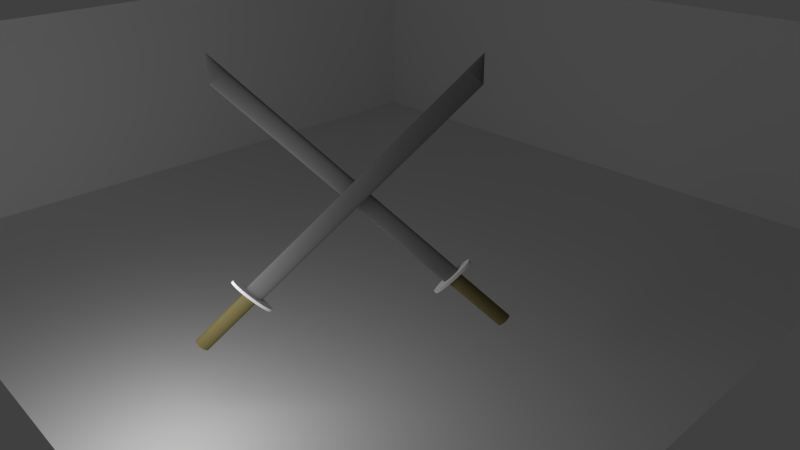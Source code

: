 # Source: p_e.blend  (saved by Blender 2.58.0; exported with 4.5.12 LTS)
import bpy
from mathutils import Matrix  # noqa: F401  (used for matrix-valued properties, if any)

bpy.ops.wm.read_factory_settings(use_empty=True)
scene = bpy.context.scene
scene.name = 'Scene'

# ---- collections
col_collection_1 = bpy.data.collections.new('Collection 1'); scene.collection.children.link(col_collection_1)

# ---- materials (node trees are filled in below, after node groups)
mat_material_001 = bpy.data.materials.new('Material.001')
mat_material_001.alpha_threshold = 0.0
mat_material_001.use_transparent_shadow = False
mat_material_001.roughness = 0.5
mat_material_001.line_color = (0.0, 0.0, 0.0, 1.0)
mat_material_002 = bpy.data.materials.new('Material.002')
mat_material_002.alpha_threshold = 0.0
mat_material_002.use_transparent_shadow = False
mat_material_002.diffuse_color = (0.2, 0.2, 0.2, 1.0)
mat_material_002.specular_color = (0.5488, 0.5488, 0.5488)
mat_material_002.roughness = 0.5
mat_material_002.specular_intensity = 1.0
mat_material_002.line_color = (0.0, 0.0, 0.0, 1.0)
mat_material_003 = bpy.data.materials.new('Material.003')
mat_material_003.alpha_threshold = 0.0
mat_material_003.use_transparent_shadow = False
mat_material_003.diffuse_color = (0.2079, 0.1733, 0.0693, 1.0)
mat_material_003.roughness = 0.5
mat_material_003.line_color = (0.0, 0.0, 0.0, 1.0)
mat_material_004 = bpy.data.materials.new('Material.004')
mat_material_004.alpha_threshold = 0.0
mat_material_004.use_transparent_shadow = False
mat_material_004.roughness = 0.5
mat_material_004.line_color = (0.0, 0.0, 0.0, 1.0)

# ---- material node trees

# ---- world
world_world = bpy.data.worlds.new('World'); scene.world = world_world
world_world.color = (0.05088, 0.05088, 0.05088)
world_world.use_sun_shadow = False
world_world.sun_shadow_jitter_overblur = 0.0
world_world.cycles.sampling_method = 'MANUAL'
world_world.cycles.sample_map_resolution = 256

# ---- cameras
cam_camera = bpy.data.cameras.new('Camera')
cam_camera.clip_end = 100.0
cam_camera.lens = 35.0
cam_camera.ortho_scale = 7.314
cam_camera.dof.focus_distance = 0.0
cam_camera.dof.aperture_fstop = 128.0

# ---- lights
light_lamp = bpy.data.lights.new('Lamp', 'POINT')
light_lamp.transmission_factor = 0.0
light_lamp.cutoff_distance = 30.0
light_lamp.energy = 100.0
light_lamp.shadow_buffer_clip_start = 1.001
light_lamp.shadow_soft_size = 1.0
light_lamp.shadow_maximum_resolution = 0.006
light_lamp.use_absolute_resolution = True
light_lamp.cycles.use_multiple_importance_sampling = False

# ---- meshes
me_circle_001 = bpy.data.meshes.new('Circle.001')
me_circle_001.from_pydata([(1.026e-07, 0.08, 0.15), (0.009364, 0.07846, 0.15), (0.01837, 0.07391, 0.15), (0.02667, 0.06652, 0.15), (0.03394, 0.05657, 0.15), (0.03991, 0.04445, 0.15), (0.04435, 0.03061, 0.15), (0.04708, 0.01561, 0.15), (0.048, 2.803e-07, 0.15), (0.04708, -0.01561, 0.15), (0.04435, -0.03061, 0.15), (0.03991, -0.04445, 0.15), (0.03394, -0.05657, 0.15), (0.02667, -0.06652, 0.15), (0.01837, -0.07391, 0.15), (0.009364, -0.07846, 0.15), (8.698e-08, -0.08, 0.15), (-0.009364, -0.07846, 0.15), (-0.01837, -0.07391, 0.15), (-0.02667, -0.06652, 0.15), (-0.03394, -0.05657, 0.15), (-0.03991, -0.04445, 0.15), (-0.04435, -0.03061, 0.15), (-0.04708, -0.01561, 0.15), (-0.048, 3.515e-07, 0.15), (-0.04708, 0.01561, 0.15), (-0.04435, 0.03062, 0.15), (-0.03991, 0.04445, 0.15), (-0.03394, 0.05657, 0.15), (-0.02667, 0.06652, 0.15), (-0.01837, 0.07391, 0.15), (-0.009364, 0.07846, 0.15), (-0.009364, 0.07846, 0.9167), (-0.01837, 0.07391, 0.9167), (-0.02667, 0.06652, 0.9167), (-0.03394, 0.05657, 0.9167), (-0.03991, 0.04445, 0.9167), (-0.04435, 0.03062, 0.9167), (-0.04708, 0.01561, 0.9167), (-0.048, 3.515e-07, 0.9167), (-0.04708, -0.01561, 0.9167), (-0.04435, -0.03061, 0.9167), (-0.03991, -0.04445, 0.9167), (-0.03394, -0.05657, 0.9167), (-0.02667, -0.06652, 0.9167), (-0.01837, -0.07391, 0.9167), (-0.009364, -0.07846, 0.9167), (8.698e-08, -0.08, 0.9167), (0.009364, -0.07846, 0.9167), (0.01837, -0.07391, 0.9167), (0.02667, -0.06652, 0.9167), (0.03394, -0.05657, 0.9167), (0.03991, -0.04445, 0.9167), (0.04435, -0.03061, 0.9167), (0.04708, -0.01561, 0.9167), (0.048, 2.803e-07, 0.9167), (0.04708, 0.01561, 0.9167), (0.04435, 0.03061, 0.9167), (0.03991, 0.04445, 0.9167), (0.03394, 0.05657, 0.9167), (0.02667, 0.06652, 0.9167), (0.01837, 0.07391, 0.9167), (0.009364, 0.07846, 0.9167), (1.026e-07, 0.08, 0.9167), (9.883e-08, 0.25, 0.9167), (0.01219, 0.2452, 0.9167), (0.02392, 0.231, 0.9167), (0.03472, 0.2079, 0.9167), (0.04419, 0.1768, 0.9167), (0.05197, 0.1389, 0.9167), (0.05774, 0.09567, 0.9167), (0.0613, 0.04877, 0.9167), (0.0625, 2.424e-07, 0.9167), (0.0613, -0.04877, 0.9167), (0.05774, -0.09567, 0.9167), (0.05197, -0.1389, 0.9167), (0.04419, -0.1768, 0.9167), (0.03472, -0.2079, 0.9167), (0.02392, -0.231, 0.9167), (0.01219, -0.2452, 0.9167), (7.847e-08, -0.25, 0.9167), (-0.01219, -0.2452, 0.9167), (-0.02392, -0.231, 0.9167), (-0.03472, -0.2079, 0.9167), (-0.04419, -0.1768, 0.9167), (-0.05197, -0.1389, 0.9167), (-0.05774, -0.09567, 0.9167), (-0.0613, -0.04877, 0.9167), (-0.0625, 4.649e-07, 0.9167), (-0.0613, 0.04877, 0.9167), (-0.05774, 0.09567, 0.9167), (-0.05197, 0.1389, 0.9167), (-0.04419, 0.1768, 0.9167), (-0.03472, 0.2079, 0.9167), (-0.02392, 0.231, 0.9167), (-0.01219, 0.2452, 0.9167), (-0.004877, 0.09808, 0.95), (-0.009567, 0.09239, 0.95), (-0.01389, 0.08315, 0.95), (-0.01768, 0.07071, 0.95), (-0.02079, 0.05556, 0.95), (-0.0231, 0.03827, 0.95), (-0.02452, 0.01951, 0.95), (-0.025, 3.631e-07, 0.95), (-0.02452, -0.01951, 0.95), (-0.0231, -0.03827, 0.95), (-0.02079, -0.05556, 0.95), (-0.01768, -0.07071, 0.95), (-0.01389, -0.08315, 0.95), (-0.009567, -0.09239, 0.95), (-0.004877, -0.09808, 0.95), (9.408e-08, -0.1, 0.95), (0.004877, -0.09808, 0.95), (0.009567, -0.09239, 0.95), (0.01389, -0.08315, 0.95), (0.01768, -0.07071, 0.95), (0.02079, -0.05556, 0.95), (0.0231, -0.03827, 0.95), (0.02452, -0.01951, 0.95), (0.025, 2.741e-07, 0.95), (0.02452, 0.01951, 0.95), (0.0231, 0.03827, 0.95), (0.02079, 0.05556, 0.95), (0.01768, 0.07071, 0.95), (0.01389, 0.08315, 0.95), (0.009567, 0.09239, 0.95), (0.004877, 0.09808, 0.95), (1.022e-07, 0.1, 0.95), (1.022e-07, 0.1, 3.95), (0.004877, 0.09808, 3.95), (0.009567, 0.09239, 3.95), (0.01389, 0.08315, 3.95), (0.01768, 0.07071, 3.95), (0.02079, 0.05556, 3.95), (0.0231, 0.03827, 3.95), (0.02452, 0.01951, 3.95), (0.025, 2.741e-07, 3.95), (0.02452, -0.01951, 3.95), (0.0231, -0.03827, 3.95), (0.02079, -0.05556, 3.95), (0.01768, -0.07071, 3.95), (0.01389, -0.08315, 3.95), (0.009567, -0.09239, 3.95), (0.004877, -0.09808, 3.95), (9.408e-08, -0.1, 3.95), (-0.004877, -0.09808, 3.95), (-0.009567, -0.09239, 3.95), (-0.01389, -0.08315, 3.95), (-0.01768, -0.07071, 3.95), (-0.02079, -0.05556, 3.95), (-0.0231, -0.03827, 3.95), (-0.02452, -0.01951, 3.95), (-0.025, 3.631e-07, 3.95), (-0.02452, 0.01951, 3.95), (-0.0231, 0.03827, 3.95), (-0.02079, 0.05556, 3.95), (-0.01768, 0.07071, 3.95), (-0.01389, 0.08315, 3.95), (-0.009567, 0.09239, 3.95), (-0.004877, 0.09808, 3.95), (1.022e-07, 0.1, 4.15), (0.006097, 0.2476, 0.9167), (0.01806, 0.2381, 0.9167), (0.02932, 0.2194, 0.9167), (0.03946, 0.1923, 0.9167), (0.04808, 0.1578, 0.9167), (0.05485, 0.1173, 0.9167), (0.05952, 0.07222, 0.9167), (0.0619, 0.02439, 0.9167), (0.0619, -0.02439, 0.9167), (0.05952, -0.07222, 0.9167), (0.05485, -0.1173, 0.9167), (0.04808, -0.1578, 0.9167), (0.03946, -0.1923, 0.9167), (0.02932, -0.2194, 0.9167), (0.01806, -0.2381, 0.9167), (0.006097, -0.2476, 0.9167), (-0.006096, -0.2476, 0.9167), (-0.01806, -0.2381, 0.9167), (-0.02932, -0.2194, 0.9167), (-0.03946, -0.1923, 0.9167), (-0.04808, -0.1578, 0.9167), (-0.05485, -0.1173, 0.9167), (-0.05952, -0.07222, 0.9167), (-0.0619, -0.02439, 0.9167), (-0.0619, 0.02439, 0.9167), (-0.05952, 0.07222, 0.9167), (-0.05485, 0.1173, 0.9167), (-0.04808, 0.1578, 0.9167), (-0.03946, 0.1923, 0.9167), (-0.02932, 0.2194, 0.9167), (-0.01806, 0.2381, 0.9167), (-0.006096, 0.2476, 0.9167), (9.862e-08, 0.2485, 0.95), (-0.002439, 0.09904, 0.95), (-0.01212, 0.2437, 0.95), (-0.02377, 0.2296, 0.95), (-0.007222, 0.09523, 0.95), (-0.03451, 0.2066, 0.95), (-0.01173, 0.08777, 0.95), (-0.04393, 0.1757, 0.95), (-0.01578, 0.07693, 0.95), (-0.05165, 0.1381, 0.95), (-0.01923, 0.06313, 0.95), (-0.0574, 0.0951, 0.95), (-0.02194, 0.04691, 0.95), (-0.06093, 0.04848, 0.95), (-0.02381, 0.02889, 0.95), (-0.06212, 4.637e-07, 0.95), (-0.02476, 0.009755, 0.95), (-0.06093, -0.04848, 0.95), (-0.02476, -0.009754, 0.95), (-0.0574, -0.0951, 0.95), (-0.02381, -0.02889, 0.95), (-0.05165, -0.1381, 0.95), (-0.02194, -0.04691, 0.95), (-0.04393, -0.1757, 0.95), (-0.01923, -0.06313, 0.95), (-0.03451, -0.2066, 0.95), (-0.01578, -0.07693, 0.95), (-0.02377, -0.2296, 0.95), (-0.01173, -0.08777, 0.95), (-0.01212, -0.2437, 0.95), (-0.007222, -0.09523, 0.95), (7.838e-08, -0.2485, 0.95), (-0.002439, -0.09904, 0.95), (0.01212, -0.2437, 0.95), (0.002439, -0.09904, 0.95), (0.02377, -0.2296, 0.95), (0.007222, -0.09523, 0.95), (0.03451, -0.2066, 0.95), (0.01173, -0.08777, 0.95), (0.04393, -0.1757, 0.95), (0.01578, -0.07693, 0.95), (0.05166, -0.1381, 0.95), (0.01923, -0.06313, 0.95), (0.0574, -0.0951, 0.95), (0.02194, -0.04691, 0.95), (0.06093, -0.04848, 0.95), (0.02381, -0.02889, 0.95), (0.06213, 2.425e-07, 0.95), (0.02476, -0.009754, 0.95), (0.06093, 0.04848, 0.95), (0.02476, 0.009755, 0.95), (0.0574, 0.0951, 0.95), (0.02381, 0.02889, 0.95), (0.05166, 0.1381, 0.95), (0.02194, 0.04691, 0.95), (0.04393, 0.1757, 0.95), (0.01923, 0.06313, 0.95), (0.03451, 0.2066, 0.95), (0.01578, 0.07693, 0.95), (0.02377, 0.2296, 0.95), (0.01173, 0.08777, 0.95), (0.01212, 0.2437, 0.95), (0.007222, 0.09523, 0.95), (0.002439, 0.09904, 0.95), (-0.00606, 0.2461, 0.95), (-0.01795, 0.2367, 0.95), (-0.02914, 0.2181, 0.95), (-0.03922, 0.1912, 0.95), (-0.04779, 0.1569, 0.95), (-0.05453, 0.1166, 0.95), (-0.05916, 0.07179, 0.95), (-0.06153, 0.02424, 0.95), (-0.06153, -0.02424, 0.95), (-0.05916, -0.07179, 0.95), (-0.05453, -0.1166, 0.95), (-0.04779, -0.1569, 0.95), (-0.03922, -0.1912, 0.95), (-0.02914, -0.2181, 0.95), (-0.01795, -0.2367, 0.95), (-0.00606, -0.2461, 0.95), (0.00606, -0.2461, 0.95), (0.01795, -0.2367, 0.95), (0.02914, -0.2181, 0.95), (0.03922, -0.1912, 0.95), (0.04779, -0.1569, 0.95), (0.05453, -0.1166, 0.95), (0.05916, -0.07179, 0.95), (0.06153, -0.02424, 0.95), (0.06153, 0.02424, 0.95), (0.05916, 0.07179, 0.95), (0.05453, 0.1166, 0.95), (0.04779, 0.1569, 0.95), (0.03922, 0.1912, 0.95), (0.02914, 0.2181, 0.95), (0.01795, 0.2367, 0.95), (0.00606, 0.2461, 0.95)], [], [(31, 0, 63, 32), (31, 30, 33, 32), (30, 29, 34, 33), (29, 28, 35, 34), (28, 27, 36, 35), (27, 26, 37, 36), (26, 25, 38, 37), (25, 24, 39, 38), (24, 23, 40, 39), (23, 22, 41, 40), (22, 21, 42, 41), (21, 20, 43, 42), (20, 19, 44, 43), (19, 18, 45, 44), (18, 17, 46, 45), (17, 16, 47, 46), (16, 15, 48, 47), (15, 14, 49, 48), (14, 13, 50, 49), (13, 12, 51, 50), (12, 11, 52, 51), (11, 10, 53, 52), (10, 9, 54, 53), (9, 8, 55, 54), (8, 7, 56, 55), (7, 6, 57, 56), (6, 5, 58, 57), (5, 4, 59, 58), (4, 3, 60, 59), (3, 2, 61, 60), (2, 1, 62, 61), (1, 0, 63, 62), (1, 0, 31), (1, 31, 30), (2, 1, 30), (2, 30, 29), (3, 2, 29), (3, 29, 28), (4, 3, 28), (4, 28, 27), (5, 4, 27), (6, 26, 25), (7, 6, 25), (7, 25, 24), (8, 7, 24), (8, 24, 23), (9, 8, 23), (10, 22, 21), (11, 10, 21), (11, 21, 20), (12, 11, 20), (13, 19, 18), (14, 13, 18), (15, 17, 16), (27, 26, 6), (27, 6, 5), (23, 22, 10), (23, 10, 9), (20, 19, 13), (20, 13, 12), (18, 17, 15), (18, 15, 14), (128, 160, 129), (129, 160, 130), (130, 160, 131), (131, 160, 132), (132, 160, 133), (133, 160, 134), (134, 160, 135), (135, 160, 136), (136, 160, 137), (137, 160, 138), (138, 160, 139), (139, 160, 140), (140, 160, 141), (141, 160, 142), (142, 160, 143), (143, 160, 144), (144, 160, 145), (145, 160, 146), (146, 160, 147), (147, 160, 148), (148, 160, 149), (149, 160, 150), (150, 160, 151), (151, 160, 152), (152, 160, 153), (153, 160, 154), (154, 160, 155), (155, 160, 156), (156, 160, 157), (157, 160, 158), (158, 160, 159), (128, 159, 160), (161, 62, 63), (64, 161, 63), (161, 65, 62), (162, 61, 62), (65, 162, 62), (162, 66, 61), (163, 60, 61), (66, 163, 61), (163, 67, 60), (164, 59, 60), (67, 164, 60), (164, 68, 59), (165, 58, 59), (68, 165, 59), (165, 69, 58), (166, 57, 58), (69, 166, 58), (166, 70, 57), (167, 56, 57), (70, 167, 57), (167, 71, 56), (168, 55, 56), (71, 168, 56), (168, 72, 55), (169, 54, 55), (72, 169, 55), (169, 73, 54), (170, 53, 54), (73, 170, 54), (170, 74, 53), (171, 52, 53), (74, 171, 53), (171, 75, 52), (172, 51, 52), (75, 172, 52), (172, 76, 51), (173, 50, 51), (76, 173, 51), (173, 77, 50), (174, 49, 50), (77, 174, 50), (174, 78, 49), (175, 48, 49), (78, 175, 49), (175, 79, 48), (176, 47, 48), (79, 176, 48), (176, 80, 47), (177, 46, 47), (80, 177, 47), (177, 81, 46), (178, 45, 46), (81, 178, 46), (178, 82, 45), (179, 44, 45), (82, 179, 45), (179, 83, 44), (180, 43, 44), (83, 180, 44), (180, 84, 43), (181, 42, 43), (84, 181, 43), (181, 85, 42), (182, 41, 42), (85, 182, 42), (182, 86, 41), (183, 40, 41), (86, 183, 41), (183, 87, 40), (184, 39, 40), (87, 184, 40), (184, 88, 39), (185, 38, 39), (88, 185, 39), (185, 89, 38), (186, 37, 38), (89, 186, 38), (186, 90, 37), (187, 36, 37), (90, 187, 37), (187, 91, 36), (188, 35, 36), (91, 188, 36), (188, 92, 35), (189, 34, 35), (92, 189, 35), (189, 93, 34), (190, 33, 34), (93, 190, 34), (190, 94, 33), (191, 32, 33), (94, 191, 33), (191, 95, 32), (192, 32, 63), (64, 192, 63), (192, 95, 32), (192, 64, 193, 257), (95, 192, 257, 195), (257, 193, 127, 194), (195, 257, 194, 96), (191, 94, 196, 258), (95, 191, 258, 195), (258, 196, 97, 197), (195, 258, 197, 96), (190, 93, 198, 259), (94, 190, 259, 196), (259, 198, 98, 199), (196, 259, 199, 97), (189, 92, 200, 260), (93, 189, 260, 198), (260, 200, 99, 201), (198, 260, 201, 98), (188, 91, 202, 261), (92, 188, 261, 200), (261, 202, 100, 203), (200, 261, 203, 99), (187, 90, 204, 262), (91, 187, 262, 202), (262, 204, 101, 205), (202, 262, 205, 100), (186, 89, 206, 263), (90, 186, 263, 204), (263, 206, 102, 207), (204, 263, 207, 101), (185, 88, 208, 264), (89, 185, 264, 206), (264, 208, 103, 209), (206, 264, 209, 102), (184, 87, 210, 265), (88, 184, 265, 208), (265, 210, 104, 211), (208, 265, 211, 103), (183, 86, 212, 266), (87, 183, 266, 210), (266, 212, 105, 213), (210, 266, 213, 104), (182, 85, 214, 267), (86, 182, 267, 212), (267, 214, 106, 215), (212, 267, 215, 105), (181, 84, 216, 268), (85, 181, 268, 214), (268, 216, 107, 217), (214, 268, 217, 106), (180, 83, 218, 269), (84, 180, 269, 216), (269, 218, 108, 219), (216, 269, 219, 107), (179, 82, 220, 270), (83, 179, 270, 218), (270, 220, 109, 221), (218, 270, 221, 108), (178, 81, 222, 271), (82, 178, 271, 220), (271, 222, 110, 223), (220, 271, 223, 109), (177, 80, 224, 272), (81, 177, 272, 222), (272, 224, 111, 225), (222, 272, 225, 110), (176, 79, 226, 273), (80, 176, 273, 224), (273, 226, 112, 227), (224, 273, 227, 111), (175, 78, 228, 274), (79, 175, 274, 226), (274, 228, 113, 229), (226, 274, 229, 112), (174, 77, 230, 275), (78, 174, 275, 228), (275, 230, 114, 231), (228, 275, 231, 113), (173, 76, 232, 276), (77, 173, 276, 230), (276, 232, 115, 233), (230, 276, 233, 114), (172, 75, 234, 277), (76, 172, 277, 232), (277, 234, 116, 235), (232, 277, 235, 115), (171, 74, 236, 278), (75, 171, 278, 234), (278, 236, 117, 237), (234, 278, 237, 116), (170, 73, 238, 279), (74, 170, 279, 236), (279, 238, 118, 239), (236, 279, 239, 117), (169, 72, 240, 280), (73, 169, 280, 238), (280, 240, 119, 241), (238, 280, 241, 118), (168, 71, 242, 281), (72, 168, 281, 240), (281, 242, 120, 243), (240, 281, 243, 119), (167, 70, 244, 282), (71, 167, 282, 242), (282, 244, 121, 245), (242, 282, 245, 120), (166, 69, 246, 283), (70, 166, 283, 244), (283, 246, 122, 247), (244, 283, 247, 121), (165, 68, 248, 284), (69, 165, 284, 246), (284, 248, 123, 249), (246, 284, 249, 122), (164, 67, 250, 285), (68, 164, 285, 248), (285, 250, 124, 251), (248, 285, 251, 123), (163, 66, 252, 286), (67, 163, 286, 250), (286, 252, 125, 253), (250, 286, 253, 124), (162, 65, 254, 287), (66, 162, 287, 252), (287, 254, 126, 255), (252, 287, 255, 125), (161, 64, 193, 288), (65, 161, 288, 254), (288, 193, 127, 256), (254, 288, 256, 126), (256, 128, 129), (126, 256, 129), (256, 127, 128), (255, 129, 130), (125, 255, 130), (255, 126, 129), (253, 130, 131), (124, 253, 131), (253, 125, 130), (251, 131, 132), (123, 251, 132), (251, 124, 131), (249, 132, 133), (122, 249, 133), (249, 123, 132), (247, 133, 134), (121, 247, 134), (247, 122, 133), (245, 134, 135), (120, 245, 135), (245, 121, 134), (243, 135, 136), (119, 243, 136), (243, 120, 135), (241, 136, 137), (118, 241, 137), (241, 119, 136), (239, 137, 138), (117, 239, 138), (239, 118, 137), (237, 138, 139), (116, 237, 139), (237, 117, 138), (235, 139, 140), (115, 235, 140), (235, 116, 139), (233, 140, 141), (114, 233, 141), (233, 115, 140), (231, 141, 142), (113, 231, 142), (231, 114, 141), (229, 142, 143), (112, 229, 143), (229, 113, 142), (227, 143, 144), (111, 227, 144), (227, 112, 143), (225, 144, 145), (110, 225, 145), (225, 111, 144), (223, 145, 146), (109, 223, 146), (223, 110, 145), (221, 146, 147), (108, 221, 147), (221, 109, 146), (219, 147, 148), (107, 219, 148), (219, 108, 147), (217, 148, 149), (106, 217, 149), (217, 107, 148), (215, 149, 150), (105, 215, 150), (215, 106, 149), (213, 150, 151), (104, 213, 151), (213, 105, 150), (211, 151, 152), (103, 211, 152), (211, 104, 151), (209, 152, 153), (102, 209, 153), (209, 103, 152), (207, 153, 154), (101, 207, 154), (207, 102, 153), (205, 154, 155), (100, 205, 155), (205, 101, 154), (203, 155, 156), (99, 203, 156), (203, 100, 155), (201, 156, 157), (98, 201, 157), (201, 99, 156), (199, 157, 158), (97, 199, 158), (199, 98, 157), (197, 158, 159), (96, 197, 159), (197, 97, 158), (194, 128, 159), (96, 194, 159), (194, 127, 128)])
me_circle_001.polygons.foreach_set('material_index', [2, 2, 2, 2, 2, 2, 2, 2, 2, 2, 2, 2, 2, 2, 2, 2, 2, 2, 2, 2, 2, 2, 2, 2, 2, 2, 2, 2, 2, 2, 2, 2, 2, 2, 2, 2, 2, 2, 2, 2, 2, 2, 2, 2, 2, 2, 2, 2, 2, 2, 2, 2, 2, 2, 2, 2, 2, 2, 2, 2, 2, 2, 1, 1, 1, 1, 1, 1, 1, 1, 1, 1, 1, 1, 1, 1, 1, 1, 1, 1, 1, 1, 1, 1, 1, 1, 1, 1, 1, 1, 1, 1, 1, 1, 0, 0, 0, 0, 0, 0, 0, 0, 0, 0, 0, 0, 0, 0, 0, 0, 0, 0, 0, 0, 0, 0, 0, 0, 0, 0, 0, 0, 0, 0, 0, 0, 0, 0, 0, 0, 0, 0, 0, 0, 0, 0, 0, 0, 0, 0, 0, 0, 0, 0, 0, 0, 0, 0, 0, 0, 0, 0, 0, 0, 0, 0, 0, 0, 0, 0, 0, 0, 0, 0, 0, 0, 0, 0, 0, 0, 0, 0, 0, 0, 0, 0, 0, 0, 0, 0, 0, 0, 0, 0, 0, 0, 0, 0, 0, 0, 0, 0, 0, 0, 0, 0, 0, 0, 0, 0, 0, 0, 0, 0, 0, 0, 0, 0, 0, 0, 0, 0, 0, 0, 0, 0, 0, 0, 0, 0, 0, 0, 0, 0, 0, 0, 0, 0, 0, 0, 0, 0, 0, 0, 0, 0, 0, 0, 0, 0, 0, 0, 0, 0, 0, 0, 0, 0, 0, 0, 0, 0, 0, 0, 0, 0, 0, 0, 0, 0, 0, 0, 0, 0, 0, 0, 0, 0, 0, 0, 0, 0, 0, 0, 0, 0, 0, 0, 0, 0, 0, 0, 0, 0, 0, 0, 0, 0, 0, 0, 0, 0, 0, 0, 0, 0, 0, 0, 0, 0, 0, 0, 0, 0, 0, 0, 0, 0, 0, 0, 0, 0, 0, 0, 0, 0, 0, 0, 1, 1, 1, 1, 1, 1, 1, 1, 1, 1, 1, 1, 1, 1, 1, 1, 1, 1, 1, 1, 1, 1, 1, 1, 1, 1, 1, 1, 1, 1, 1, 1, 1, 1, 1, 1, 1, 1, 1, 1, 1, 1, 1, 1, 1, 1, 1, 1, 1, 1, 1, 1, 1, 1, 1, 1, 1, 1, 1, 1, 1, 1, 1, 1, 1, 1, 1, 1, 1, 1, 1, 1, 1, 1, 1, 1, 1, 1, 1, 1, 1, 1, 1, 1, 1, 1, 1, 1, 1, 1, 1, 1, 1, 1, 1, 1])
me_circle_001.materials.append(mat_material_001)
me_circle_001.materials.append(mat_material_002)
me_circle_001.materials.append(mat_material_003)
me_circle_001.use_remesh_preserve_volume = False
me_circle_001.use_remesh_preserve_attributes = False
me_circle_001.use_mirror_vertex_groups = False
me_circle_001.update()
me_plane = bpy.data.meshes.new('Plane')
me_plane.from_pydata([(1.0, 1.0, 0.0), (1.0, -1.0, 0.0), (-1.0, -1.0, 0.0), (-1.0, 1.0, 0.0), (-1.0, -1.0, 0.6), (-1.0, 1.0, 0.6), (1.0, 1.0, 0.6)], [], [(0, 3, 2, 1), (2, 3, 5, 4), (3, 0, 6, 5)])
me_plane.materials.append(mat_material_004)
me_plane.use_remesh_preserve_volume = False
me_plane.use_remesh_preserve_attributes = False
me_plane.use_mirror_vertex_groups = False
me_plane.update()
me_circle = bpy.data.meshes.new('Circle')
me_circle.from_pydata([(1.026e-07, 0.08, 0.15), (0.009364, 0.07846, 0.15), (0.01837, 0.07391, 0.15), (0.02667, 0.06652, 0.15), (0.03394, 0.05657, 0.15), (0.03991, 0.04445, 0.15), (0.04435, 0.03061, 0.15), (0.04708, 0.01561, 0.15), (0.048, 2.803e-07, 0.15), (0.04708, -0.01561, 0.15), (0.04435, -0.03061, 0.15), (0.03991, -0.04445, 0.15), (0.03394, -0.05657, 0.15), (0.02667, -0.06652, 0.15), (0.01837, -0.07391, 0.15), (0.009364, -0.07846, 0.15), (8.698e-08, -0.08, 0.15), (-0.009364, -0.07846, 0.15), (-0.01837, -0.07391, 0.15), (-0.02667, -0.06652, 0.15), (-0.03394, -0.05657, 0.15), (-0.03991, -0.04445, 0.15), (-0.04435, -0.03061, 0.15), (-0.04708, -0.01561, 0.15), (-0.048, 3.515e-07, 0.15), (-0.04708, 0.01561, 0.15), (-0.04435, 0.03062, 0.15), (-0.03991, 0.04445, 0.15), (-0.03394, 0.05657, 0.15), (-0.02667, 0.06652, 0.15), (-0.01837, 0.07391, 0.15), (-0.009364, 0.07846, 0.15), (-0.009364, 0.07846, 0.9167), (-0.01837, 0.07391, 0.9167), (-0.02667, 0.06652, 0.9167), (-0.03394, 0.05657, 0.9167), (-0.03991, 0.04445, 0.9167), (-0.04435, 0.03062, 0.9167), (-0.04708, 0.01561, 0.9167), (-0.048, 3.515e-07, 0.9167), (-0.04708, -0.01561, 0.9167), (-0.04435, -0.03061, 0.9167), (-0.03991, -0.04445, 0.9167), (-0.03394, -0.05657, 0.9167), (-0.02667, -0.06652, 0.9167), (-0.01837, -0.07391, 0.9167), (-0.009364, -0.07846, 0.9167), (8.698e-08, -0.08, 0.9167), (0.009364, -0.07846, 0.9167), (0.01837, -0.07391, 0.9167), (0.02667, -0.06652, 0.9167), (0.03394, -0.05657, 0.9167), (0.03991, -0.04445, 0.9167), (0.04435, -0.03061, 0.9167), (0.04708, -0.01561, 0.9167), (0.048, 2.803e-07, 0.9167), (0.04708, 0.01561, 0.9167), (0.04435, 0.03061, 0.9167), (0.03991, 0.04445, 0.9167), (0.03394, 0.05657, 0.9167), (0.02667, 0.06652, 0.9167), (0.01837, 0.07391, 0.9167), (0.009364, 0.07846, 0.9167), (1.026e-07, 0.08, 0.9167), (9.883e-08, 0.25, 0.9167), (0.01219, 0.2452, 0.9167), (0.02392, 0.231, 0.9167), (0.03472, 0.2079, 0.9167), (0.04419, 0.1768, 0.9167), (0.05197, 0.1389, 0.9167), (0.05774, 0.09567, 0.9167), (0.0613, 0.04877, 0.9167), (0.0625, 2.424e-07, 0.9167), (0.0613, -0.04877, 0.9167), (0.05774, -0.09567, 0.9167), (0.05197, -0.1389, 0.9167), (0.04419, -0.1768, 0.9167), (0.03472, -0.2079, 0.9167), (0.02392, -0.231, 0.9167), (0.01219, -0.2452, 0.9167), (7.847e-08, -0.25, 0.9167), (-0.01219, -0.2452, 0.9167), (-0.02392, -0.231, 0.9167), (-0.03472, -0.2079, 0.9167), (-0.04419, -0.1768, 0.9167), (-0.05197, -0.1389, 0.9167), (-0.05774, -0.09567, 0.9167), (-0.0613, -0.04877, 0.9167), (-0.0625, 4.649e-07, 0.9167), (-0.0613, 0.04877, 0.9167), (-0.05774, 0.09567, 0.9167), (-0.05197, 0.1389, 0.9167), (-0.04419, 0.1768, 0.9167), (-0.03472, 0.2079, 0.9167), (-0.02392, 0.231, 0.9167), (-0.01219, 0.2452, 0.9167), (-0.004877, 0.09808, 0.95), (-0.009567, 0.09239, 0.95), (-0.01389, 0.08315, 0.95), (-0.01768, 0.07071, 0.95), (-0.02079, 0.05556, 0.95), (-0.0231, 0.03827, 0.95), (-0.02452, 0.01951, 0.95), (-0.025, 3.631e-07, 0.95), (-0.02452, -0.01951, 0.95), (-0.0231, -0.03827, 0.95), (-0.02079, -0.05556, 0.95), (-0.01768, -0.07071, 0.95), (-0.01389, -0.08315, 0.95), (-0.009567, -0.09239, 0.95), (-0.004877, -0.09808, 0.95), (9.408e-08, -0.1, 0.95), (0.004877, -0.09808, 0.95), (0.009567, -0.09239, 0.95), (0.01389, -0.08315, 0.95), (0.01768, -0.07071, 0.95), (0.02079, -0.05556, 0.95), (0.0231, -0.03827, 0.95), (0.02452, -0.01951, 0.95), (0.025, 2.741e-07, 0.95), (0.02452, 0.01951, 0.95), (0.0231, 0.03827, 0.95), (0.02079, 0.05556, 0.95), (0.01768, 0.07071, 0.95), (0.01389, 0.08315, 0.95), (0.009567, 0.09239, 0.95), (0.004877, 0.09808, 0.95), (1.022e-07, 0.1, 0.95), (1.022e-07, 0.1, 3.95), (0.004877, 0.09808, 3.95), (0.009567, 0.09239, 3.95), (0.01389, 0.08315, 3.95), (0.01768, 0.07071, 3.95), (0.02079, 0.05556, 3.95), (0.0231, 0.03827, 3.95), (0.02452, 0.01951, 3.95), (0.025, 2.741e-07, 3.95), (0.02452, -0.01951, 3.95), (0.0231, -0.03827, 3.95), (0.02079, -0.05556, 3.95), (0.01768, -0.07071, 3.95), (0.01389, -0.08315, 3.95), (0.009567, -0.09239, 3.95), (0.004877, -0.09808, 3.95), (9.408e-08, -0.1, 3.95), (-0.004877, -0.09808, 3.95), (-0.009567, -0.09239, 3.95), (-0.01389, -0.08315, 3.95), (-0.01768, -0.07071, 3.95), (-0.02079, -0.05556, 3.95), (-0.0231, -0.03827, 3.95), (-0.02452, -0.01951, 3.95), (-0.025, 3.631e-07, 3.95), (-0.02452, 0.01951, 3.95), (-0.0231, 0.03827, 3.95), (-0.02079, 0.05556, 3.95), (-0.01768, 0.07071, 3.95), (-0.01389, 0.08315, 3.95), (-0.009567, 0.09239, 3.95), (-0.004877, 0.09808, 3.95), (1.022e-07, 0.1, 4.15), (0.006097, 0.2476, 0.9167), (0.01806, 0.2381, 0.9167), (0.02932, 0.2194, 0.9167), (0.03946, 0.1923, 0.9167), (0.04808, 0.1578, 0.9167), (0.05485, 0.1173, 0.9167), (0.05952, 0.07222, 0.9167), (0.0619, 0.02439, 0.9167), (0.0619, -0.02439, 0.9167), (0.05952, -0.07222, 0.9167), (0.05485, -0.1173, 0.9167), (0.04808, -0.1578, 0.9167), (0.03946, -0.1923, 0.9167), (0.02932, -0.2194, 0.9167), (0.01806, -0.2381, 0.9167), (0.006097, -0.2476, 0.9167), (-0.006096, -0.2476, 0.9167), (-0.01806, -0.2381, 0.9167), (-0.02932, -0.2194, 0.9167), (-0.03946, -0.1923, 0.9167), (-0.04808, -0.1578, 0.9167), (-0.05485, -0.1173, 0.9167), (-0.05952, -0.07222, 0.9167), (-0.0619, -0.02439, 0.9167), (-0.0619, 0.02439, 0.9167), (-0.05952, 0.07222, 0.9167), (-0.05485, 0.1173, 0.9167), (-0.04808, 0.1578, 0.9167), (-0.03946, 0.1923, 0.9167), (-0.02932, 0.2194, 0.9167), (-0.01806, 0.2381, 0.9167), (-0.006096, 0.2476, 0.9167), (9.862e-08, 0.2485, 0.95), (-0.002439, 0.09904, 0.95), (-0.01212, 0.2437, 0.95), (-0.02377, 0.2296, 0.95), (-0.007222, 0.09523, 0.95), (-0.03451, 0.2066, 0.95), (-0.01173, 0.08777, 0.95), (-0.04393, 0.1757, 0.95), (-0.01578, 0.07693, 0.95), (-0.05165, 0.1381, 0.95), (-0.01923, 0.06313, 0.95), (-0.0574, 0.0951, 0.95), (-0.02194, 0.04691, 0.95), (-0.06093, 0.04848, 0.95), (-0.02381, 0.02889, 0.95), (-0.06212, 4.637e-07, 0.95), (-0.02476, 0.009755, 0.95), (-0.06093, -0.04848, 0.95), (-0.02476, -0.009754, 0.95), (-0.0574, -0.0951, 0.95), (-0.02381, -0.02889, 0.95), (-0.05165, -0.1381, 0.95), (-0.02194, -0.04691, 0.95), (-0.04393, -0.1757, 0.95), (-0.01923, -0.06313, 0.95), (-0.03451, -0.2066, 0.95), (-0.01578, -0.07693, 0.95), (-0.02377, -0.2296, 0.95), (-0.01173, -0.08777, 0.95), (-0.01212, -0.2437, 0.95), (-0.007222, -0.09523, 0.95), (7.838e-08, -0.2485, 0.95), (-0.002439, -0.09904, 0.95), (0.01212, -0.2437, 0.95), (0.002439, -0.09904, 0.95), (0.02377, -0.2296, 0.95), (0.007222, -0.09523, 0.95), (0.03451, -0.2066, 0.95), (0.01173, -0.08777, 0.95), (0.04393, -0.1757, 0.95), (0.01578, -0.07693, 0.95), (0.05166, -0.1381, 0.95), (0.01923, -0.06313, 0.95), (0.0574, -0.0951, 0.95), (0.02194, -0.04691, 0.95), (0.06093, -0.04848, 0.95), (0.02381, -0.02889, 0.95), (0.06213, 2.425e-07, 0.95), (0.02476, -0.009754, 0.95), (0.06093, 0.04848, 0.95), (0.02476, 0.009755, 0.95), (0.0574, 0.0951, 0.95), (0.02381, 0.02889, 0.95), (0.05166, 0.1381, 0.95), (0.02194, 0.04691, 0.95), (0.04393, 0.1757, 0.95), (0.01923, 0.06313, 0.95), (0.03451, 0.2066, 0.95), (0.01578, 0.07693, 0.95), (0.02377, 0.2296, 0.95), (0.01173, 0.08777, 0.95), (0.01212, 0.2437, 0.95), (0.007222, 0.09523, 0.95), (0.002439, 0.09904, 0.95), (-0.00606, 0.2461, 0.95), (-0.01795, 0.2367, 0.95), (-0.02914, 0.2181, 0.95), (-0.03922, 0.1912, 0.95), (-0.04779, 0.1569, 0.95), (-0.05453, 0.1166, 0.95), (-0.05916, 0.07179, 0.95), (-0.06153, 0.02424, 0.95), (-0.06153, -0.02424, 0.95), (-0.05916, -0.07179, 0.95), (-0.05453, -0.1166, 0.95), (-0.04779, -0.1569, 0.95), (-0.03922, -0.1912, 0.95), (-0.02914, -0.2181, 0.95), (-0.01795, -0.2367, 0.95), (-0.00606, -0.2461, 0.95), (0.00606, -0.2461, 0.95), (0.01795, -0.2367, 0.95), (0.02914, -0.2181, 0.95), (0.03922, -0.1912, 0.95), (0.04779, -0.1569, 0.95), (0.05453, -0.1166, 0.95), (0.05916, -0.07179, 0.95), (0.06153, -0.02424, 0.95), (0.06153, 0.02424, 0.95), (0.05916, 0.07179, 0.95), (0.05453, 0.1166, 0.95), (0.04779, 0.1569, 0.95), (0.03922, 0.1912, 0.95), (0.02914, 0.2181, 0.95), (0.01795, 0.2367, 0.95), (0.00606, 0.2461, 0.95)], [], [(31, 0, 63, 32), (31, 30, 33, 32), (30, 29, 34, 33), (29, 28, 35, 34), (28, 27, 36, 35), (27, 26, 37, 36), (26, 25, 38, 37), (25, 24, 39, 38), (24, 23, 40, 39), (23, 22, 41, 40), (22, 21, 42, 41), (21, 20, 43, 42), (20, 19, 44, 43), (19, 18, 45, 44), (18, 17, 46, 45), (17, 16, 47, 46), (16, 15, 48, 47), (15, 14, 49, 48), (14, 13, 50, 49), (13, 12, 51, 50), (12, 11, 52, 51), (11, 10, 53, 52), (10, 9, 54, 53), (9, 8, 55, 54), (8, 7, 56, 55), (7, 6, 57, 56), (6, 5, 58, 57), (5, 4, 59, 58), (4, 3, 60, 59), (3, 2, 61, 60), (2, 1, 62, 61), (1, 0, 63, 62), (1, 0, 31), (1, 31, 30), (2, 1, 30), (2, 30, 29), (3, 2, 29), (3, 29, 28), (4, 3, 28), (4, 28, 27), (5, 4, 27), (6, 26, 25), (7, 6, 25), (7, 25, 24), (8, 7, 24), (8, 24, 23), (9, 8, 23), (10, 22, 21), (11, 10, 21), (11, 21, 20), (12, 11, 20), (13, 19, 18), (14, 13, 18), (15, 17, 16), (27, 26, 6), (27, 6, 5), (23, 22, 10), (23, 10, 9), (20, 19, 13), (20, 13, 12), (18, 17, 15), (18, 15, 14), (128, 160, 129), (129, 160, 130), (130, 160, 131), (131, 160, 132), (132, 160, 133), (133, 160, 134), (134, 160, 135), (135, 160, 136), (136, 160, 137), (137, 160, 138), (138, 160, 139), (139, 160, 140), (140, 160, 141), (141, 160, 142), (142, 160, 143), (143, 160, 144), (144, 160, 145), (145, 160, 146), (146, 160, 147), (147, 160, 148), (148, 160, 149), (149, 160, 150), (150, 160, 151), (151, 160, 152), (152, 160, 153), (153, 160, 154), (154, 160, 155), (155, 160, 156), (156, 160, 157), (157, 160, 158), (158, 160, 159), (128, 159, 160), (161, 62, 63), (64, 161, 63), (161, 65, 62), (162, 61, 62), (65, 162, 62), (162, 66, 61), (163, 60, 61), (66, 163, 61), (163, 67, 60), (164, 59, 60), (67, 164, 60), (164, 68, 59), (165, 58, 59), (68, 165, 59), (165, 69, 58), (166, 57, 58), (69, 166, 58), (166, 70, 57), (167, 56, 57), (70, 167, 57), (167, 71, 56), (168, 55, 56), (71, 168, 56), (168, 72, 55), (169, 54, 55), (72, 169, 55), (169, 73, 54), (170, 53, 54), (73, 170, 54), (170, 74, 53), (171, 52, 53), (74, 171, 53), (171, 75, 52), (172, 51, 52), (75, 172, 52), (172, 76, 51), (173, 50, 51), (76, 173, 51), (173, 77, 50), (174, 49, 50), (77, 174, 50), (174, 78, 49), (175, 48, 49), (78, 175, 49), (175, 79, 48), (176, 47, 48), (79, 176, 48), (176, 80, 47), (177, 46, 47), (80, 177, 47), (177, 81, 46), (178, 45, 46), (81, 178, 46), (178, 82, 45), (179, 44, 45), (82, 179, 45), (179, 83, 44), (180, 43, 44), (83, 180, 44), (180, 84, 43), (181, 42, 43), (84, 181, 43), (181, 85, 42), (182, 41, 42), (85, 182, 42), (182, 86, 41), (183, 40, 41), (86, 183, 41), (183, 87, 40), (184, 39, 40), (87, 184, 40), (184, 88, 39), (185, 38, 39), (88, 185, 39), (185, 89, 38), (186, 37, 38), (89, 186, 38), (186, 90, 37), (187, 36, 37), (90, 187, 37), (187, 91, 36), (188, 35, 36), (91, 188, 36), (188, 92, 35), (189, 34, 35), (92, 189, 35), (189, 93, 34), (190, 33, 34), (93, 190, 34), (190, 94, 33), (191, 32, 33), (94, 191, 33), (191, 95, 32), (192, 32, 63), (64, 192, 63), (192, 95, 32), (192, 64, 193, 257), (95, 192, 257, 195), (257, 193, 127, 194), (195, 257, 194, 96), (191, 94, 196, 258), (95, 191, 258, 195), (258, 196, 97, 197), (195, 258, 197, 96), (190, 93, 198, 259), (94, 190, 259, 196), (259, 198, 98, 199), (196, 259, 199, 97), (189, 92, 200, 260), (93, 189, 260, 198), (260, 200, 99, 201), (198, 260, 201, 98), (188, 91, 202, 261), (92, 188, 261, 200), (261, 202, 100, 203), (200, 261, 203, 99), (187, 90, 204, 262), (91, 187, 262, 202), (262, 204, 101, 205), (202, 262, 205, 100), (186, 89, 206, 263), (90, 186, 263, 204), (263, 206, 102, 207), (204, 263, 207, 101), (185, 88, 208, 264), (89, 185, 264, 206), (264, 208, 103, 209), (206, 264, 209, 102), (184, 87, 210, 265), (88, 184, 265, 208), (265, 210, 104, 211), (208, 265, 211, 103), (183, 86, 212, 266), (87, 183, 266, 210), (266, 212, 105, 213), (210, 266, 213, 104), (182, 85, 214, 267), (86, 182, 267, 212), (267, 214, 106, 215), (212, 267, 215, 105), (181, 84, 216, 268), (85, 181, 268, 214), (268, 216, 107, 217), (214, 268, 217, 106), (180, 83, 218, 269), (84, 180, 269, 216), (269, 218, 108, 219), (216, 269, 219, 107), (179, 82, 220, 270), (83, 179, 270, 218), (270, 220, 109, 221), (218, 270, 221, 108), (178, 81, 222, 271), (82, 178, 271, 220), (271, 222, 110, 223), (220, 271, 223, 109), (177, 80, 224, 272), (81, 177, 272, 222), (272, 224, 111, 225), (222, 272, 225, 110), (176, 79, 226, 273), (80, 176, 273, 224), (273, 226, 112, 227), (224, 273, 227, 111), (175, 78, 228, 274), (79, 175, 274, 226), (274, 228, 113, 229), (226, 274, 229, 112), (174, 77, 230, 275), (78, 174, 275, 228), (275, 230, 114, 231), (228, 275, 231, 113), (173, 76, 232, 276), (77, 173, 276, 230), (276, 232, 115, 233), (230, 276, 233, 114), (172, 75, 234, 277), (76, 172, 277, 232), (277, 234, 116, 235), (232, 277, 235, 115), (171, 74, 236, 278), (75, 171, 278, 234), (278, 236, 117, 237), (234, 278, 237, 116), (170, 73, 238, 279), (74, 170, 279, 236), (279, 238, 118, 239), (236, 279, 239, 117), (169, 72, 240, 280), (73, 169, 280, 238), (280, 240, 119, 241), (238, 280, 241, 118), (168, 71, 242, 281), (72, 168, 281, 240), (281, 242, 120, 243), (240, 281, 243, 119), (167, 70, 244, 282), (71, 167, 282, 242), (282, 244, 121, 245), (242, 282, 245, 120), (166, 69, 246, 283), (70, 166, 283, 244), (283, 246, 122, 247), (244, 283, 247, 121), (165, 68, 248, 284), (69, 165, 284, 246), (284, 248, 123, 249), (246, 284, 249, 122), (164, 67, 250, 285), (68, 164, 285, 248), (285, 250, 124, 251), (248, 285, 251, 123), (163, 66, 252, 286), (67, 163, 286, 250), (286, 252, 125, 253), (250, 286, 253, 124), (162, 65, 254, 287), (66, 162, 287, 252), (287, 254, 126, 255), (252, 287, 255, 125), (161, 64, 193, 288), (65, 161, 288, 254), (288, 193, 127, 256), (254, 288, 256, 126), (256, 128, 129), (126, 256, 129), (256, 127, 128), (255, 129, 130), (125, 255, 130), (255, 126, 129), (253, 130, 131), (124, 253, 131), (253, 125, 130), (251, 131, 132), (123, 251, 132), (251, 124, 131), (249, 132, 133), (122, 249, 133), (249, 123, 132), (247, 133, 134), (121, 247, 134), (247, 122, 133), (245, 134, 135), (120, 245, 135), (245, 121, 134), (243, 135, 136), (119, 243, 136), (243, 120, 135), (241, 136, 137), (118, 241, 137), (241, 119, 136), (239, 137, 138), (117, 239, 138), (239, 118, 137), (237, 138, 139), (116, 237, 139), (237, 117, 138), (235, 139, 140), (115, 235, 140), (235, 116, 139), (233, 140, 141), (114, 233, 141), (233, 115, 140), (231, 141, 142), (113, 231, 142), (231, 114, 141), (229, 142, 143), (112, 229, 143), (229, 113, 142), (227, 143, 144), (111, 227, 144), (227, 112, 143), (225, 144, 145), (110, 225, 145), (225, 111, 144), (223, 145, 146), (109, 223, 146), (223, 110, 145), (221, 146, 147), (108, 221, 147), (221, 109, 146), (219, 147, 148), (107, 219, 148), (219, 108, 147), (217, 148, 149), (106, 217, 149), (217, 107, 148), (215, 149, 150), (105, 215, 150), (215, 106, 149), (213, 150, 151), (104, 213, 151), (213, 105, 150), (211, 151, 152), (103, 211, 152), (211, 104, 151), (209, 152, 153), (102, 209, 153), (209, 103, 152), (207, 153, 154), (101, 207, 154), (207, 102, 153), (205, 154, 155), (100, 205, 155), (205, 101, 154), (203, 155, 156), (99, 203, 156), (203, 100, 155), (201, 156, 157), (98, 201, 157), (201, 99, 156), (199, 157, 158), (97, 199, 158), (199, 98, 157), (197, 158, 159), (96, 197, 159), (197, 97, 158), (194, 128, 159), (96, 194, 159), (194, 127, 128)])
me_circle.polygons.foreach_set('material_index', [2, 2, 2, 2, 2, 2, 2, 2, 2, 2, 2, 2, 2, 2, 2, 2, 2, 2, 2, 2, 2, 2, 2, 2, 2, 2, 2, 2, 2, 2, 2, 2, 2, 2, 2, 2, 2, 2, 2, 2, 2, 2, 2, 2, 2, 2, 2, 2, 2, 2, 2, 2, 2, 2, 2, 2, 2, 2, 2, 2, 2, 2, 1, 1, 1, 1, 1, 1, 1, 1, 1, 1, 1, 1, 1, 1, 1, 1, 1, 1, 1, 1, 1, 1, 1, 1, 1, 1, 1, 1, 1, 1, 1, 1, 0, 0, 0, 0, 0, 0, 0, 0, 0, 0, 0, 0, 0, 0, 0, 0, 0, 0, 0, 0, 0, 0, 0, 0, 0, 0, 0, 0, 0, 0, 0, 0, 0, 0, 0, 0, 0, 0, 0, 0, 0, 0, 0, 0, 0, 0, 0, 0, 0, 0, 0, 0, 0, 0, 0, 0, 0, 0, 0, 0, 0, 0, 0, 0, 0, 0, 0, 0, 0, 0, 0, 0, 0, 0, 0, 0, 0, 0, 0, 0, 0, 0, 0, 0, 0, 0, 0, 0, 0, 0, 0, 0, 0, 0, 0, 0, 0, 0, 0, 0, 0, 0, 0, 0, 0, 0, 0, 0, 0, 0, 0, 0, 0, 0, 0, 0, 0, 0, 0, 0, 0, 0, 0, 0, 0, 0, 0, 0, 0, 0, 0, 0, 0, 0, 0, 0, 0, 0, 0, 0, 0, 0, 0, 0, 0, 0, 0, 0, 0, 0, 0, 0, 0, 0, 0, 0, 0, 0, 0, 0, 0, 0, 0, 0, 0, 0, 0, 0, 0, 0, 0, 0, 0, 0, 0, 0, 0, 0, 0, 0, 0, 0, 0, 0, 0, 0, 0, 0, 0, 0, 0, 0, 0, 0, 0, 0, 0, 0, 0, 0, 0, 0, 0, 0, 0, 0, 0, 0, 0, 0, 0, 0, 0, 0, 0, 0, 0, 0, 0, 0, 0, 0, 0, 0, 1, 1, 1, 1, 1, 1, 1, 1, 1, 1, 1, 1, 1, 1, 1, 1, 1, 1, 1, 1, 1, 1, 1, 1, 1, 1, 1, 1, 1, 1, 1, 1, 1, 1, 1, 1, 1, 1, 1, 1, 1, 1, 1, 1, 1, 1, 1, 1, 1, 1, 1, 1, 1, 1, 1, 1, 1, 1, 1, 1, 1, 1, 1, 1, 1, 1, 1, 1, 1, 1, 1, 1, 1, 1, 1, 1, 1, 1, 1, 1, 1, 1, 1, 1, 1, 1, 1, 1, 1, 1, 1, 1, 1, 1, 1, 1])
me_circle.materials.append(mat_material_001)
me_circle.materials.append(mat_material_002)
me_circle.materials.append(mat_material_003)
me_circle.use_remesh_preserve_volume = False
me_circle.use_remesh_preserve_attributes = False
me_circle.use_mirror_vertex_groups = False
me_circle.update()

# ---- objects
ob_circle_001 = bpy.data.objects.new('Circle.001', me_circle_001)
ob_plane = bpy.data.objects.new('Plane', me_plane)
ob_circle = bpy.data.objects.new('Circle', me_circle)
ob_lamp = bpy.data.objects.new('Lamp', light_lamp)
ob_camera = bpy.data.objects.new('Camera', cam_camera)

# ---- transforms, parenting, visibility, modifiers, constraints
ob_circle_001.location = (1.298, -3.634, 0.6838)
ob_circle_001.rotation_euler = (0.7854, -0.0, -3.84)
ob_circle_001.lineart.crease_threshold = 0.0
ob_plane.location = (0.0, 0.0, 0.0)
ob_plane.scale = (5.0, 5.0, 5.0)
ob_plane.lineart.crease_threshold = 0.0
ob_circle.location = (3.256, -0.9466, 0.6838)
ob_circle.rotation_euler = (0.7854, -0.0, -0.6981)
ob_circle.lineart.crease_threshold = 0.0
ob_lamp.location = (1.878, -4.332, 1.817)
ob_lamp.rotation_euler = (0.6503, 0.05522, 1.866)
ob_lamp.lock_rotations_4d = False
ob_lamp.empty_display_type = 'ARROWS'
ob_lamp.color = (0.0, 0.0, 0.0, 0.0)
ob_lamp.lineart.crease_threshold = 0.0
ob_camera.location = (7.481, -6.508, 5.344)
ob_camera.rotation_euler = (1.109, 0.01082, 0.8149)
ob_camera.lock_rotations_4d = False
ob_camera.empty_display_type = 'ARROWS'
ob_camera.color = (0.0, 0.0, 0.0, 0.0)
ob_camera.display_type = 'WIRE'
ob_camera.lineart.crease_threshold = 0.0

# ---- collection membership
col_collection_1.objects.link(ob_circle_001)
col_collection_1.objects.link(ob_plane)
col_collection_1.objects.link(ob_circle)
col_collection_1.objects.link(ob_lamp)
col_collection_1.objects.link(ob_camera)

# ---- scene / render settings (as saved in the file)
scene.camera = ob_camera
scene.frame_start = 1; scene.frame_end = 250; scene.frame_set(1)
scene.render.engine = 'BLENDER_EEVEE_NEXT'
scene.render.image_settings.color_mode = 'RGB'
scene.render.image_settings.compression = 90
scene.render.resolution_x = 1921
scene.render.resolution_percentage = 50
scene.render.dither_intensity = 0.0
scene.render.bake_margin = 2
scene.render.bake_bias = 0.0
scene.cycles.use_denoising = False
scene.cycles.samples = 10
scene.cycles.sampling_pattern = 'TABULATED_SOBOL'
scene.cycles.light_sampling_threshold = 0.0
scene.cycles.use_adaptive_sampling = False
scene.cycles.use_light_tree = False
scene.cycles.blur_glossy = 0.0
scene.cycles.volume_bounces = 1
scene.cycles.pixel_filter_type = 'GAUSSIAN'
scene.cycles.sample_clamp_indirect = 0.0
scene.view_settings.view_transform = 'Standard'
bpy.context.view_layer.update()

